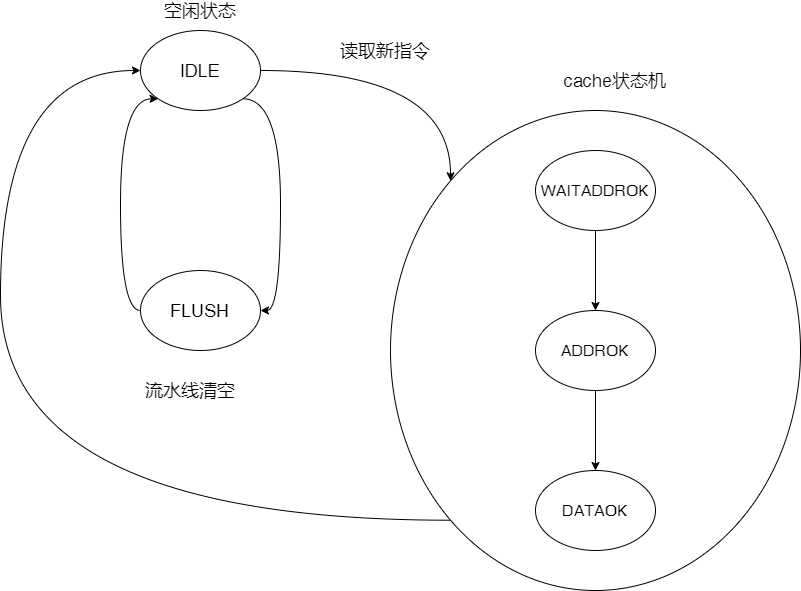

The diagram above was exported from draw.io. Its source (the exported page's mxGraphModel, read from the mxfile embedded in the PNG):
<mxGraphModel dx="1422" dy="794" grid="1" gridSize="10" guides="1" tooltips="1" connect="1" arrows="1" fold="1" page="1" pageScale="1" pageWidth="827" pageHeight="1169" math="0" shadow="0">
  <root>
    <mxCell id="0" />
    <mxCell id="1" parent="0" />
    <mxCell id="OJSUemI3b_2mBoeAp6kR-11" style="edgeStyle=orthogonalEdgeStyle;curved=1;orthogonalLoop=1;jettySize=auto;html=1;exitX=1;exitY=0.5;exitDx=0;exitDy=0;entryX=0;entryY=0;entryDx=0;entryDy=0;" edge="1" parent="1" source="OJSUemI3b_2mBoeAp6kR-2" target="OJSUemI3b_2mBoeAp6kR-4">
      <mxGeometry relative="1" as="geometry">
        <mxPoint x="450" y="190" as="targetPoint" />
        <Array as="points">
          <mxPoint x="570" y="190" />
        </Array>
      </mxGeometry>
    </mxCell>
    <mxCell id="OJSUemI3b_2mBoeAp6kR-19" style="edgeStyle=orthogonalEdgeStyle;curved=1;orthogonalLoop=1;jettySize=auto;html=1;exitX=1;exitY=1;exitDx=0;exitDy=0;entryX=1;entryY=0.5;entryDx=0;entryDy=0;" edge="1" parent="1" source="OJSUemI3b_2mBoeAp6kR-2" target="OJSUemI3b_2mBoeAp6kR-18">
      <mxGeometry relative="1" as="geometry">
        <Array as="points">
          <mxPoint x="400" y="218" />
          <mxPoint x="400" y="430" />
        </Array>
      </mxGeometry>
    </mxCell>
    <mxCell id="OJSUemI3b_2mBoeAp6kR-2" value="&lt;font style=&quot;font-size: 18px&quot;&gt;IDLE&lt;/font&gt;" style="ellipse;whiteSpace=wrap;html=1;" vertex="1" parent="1">
      <mxGeometry x="260" y="150" width="120" height="80" as="geometry" />
    </mxCell>
    <mxCell id="OJSUemI3b_2mBoeAp6kR-29" style="edgeStyle=orthogonalEdgeStyle;curved=1;orthogonalLoop=1;jettySize=auto;html=1;exitX=0;exitY=1;exitDx=0;exitDy=0;entryX=0;entryY=0.5;entryDx=0;entryDy=0;" edge="1" parent="1" source="OJSUemI3b_2mBoeAp6kR-4" target="OJSUemI3b_2mBoeAp6kR-2">
      <mxGeometry relative="1" as="geometry">
        <Array as="points">
          <mxPoint x="120" y="640" />
          <mxPoint x="120" y="190" />
        </Array>
      </mxGeometry>
    </mxCell>
    <mxCell id="OJSUemI3b_2mBoeAp6kR-4" value="" style="ellipse;whiteSpace=wrap;html=1;" vertex="1" parent="1">
      <mxGeometry x="510" y="230" width="410" height="480" as="geometry" />
    </mxCell>
    <mxCell id="OJSUemI3b_2mBoeAp6kR-6" value="&lt;font style=&quot;font-size: 18px&quot;&gt;空闲状态&lt;/font&gt;" style="text;html=1;strokeColor=none;fillColor=none;align=center;verticalAlign=middle;whiteSpace=wrap;rounded=0;" vertex="1" parent="1">
      <mxGeometry x="275" y="120" width="90" height="20" as="geometry" />
    </mxCell>
    <mxCell id="OJSUemI3b_2mBoeAp6kR-15" value="" style="edgeStyle=orthogonalEdgeStyle;curved=1;orthogonalLoop=1;jettySize=auto;html=1;" edge="1" parent="1" source="OJSUemI3b_2mBoeAp6kR-12" target="OJSUemI3b_2mBoeAp6kR-14">
      <mxGeometry relative="1" as="geometry" />
    </mxCell>
    <mxCell id="OJSUemI3b_2mBoeAp6kR-12" value="&lt;font size=&quot;3&quot;&gt;WAITADDROK&lt;/font&gt;" style="ellipse;whiteSpace=wrap;html=1;" vertex="1" parent="1">
      <mxGeometry x="655" y="270" width="120" height="80" as="geometry" />
    </mxCell>
    <mxCell id="OJSUemI3b_2mBoeAp6kR-27" value="" style="edgeStyle=orthogonalEdgeStyle;curved=1;orthogonalLoop=1;jettySize=auto;html=1;" edge="1" parent="1" source="OJSUemI3b_2mBoeAp6kR-14" target="OJSUemI3b_2mBoeAp6kR-26">
      <mxGeometry relative="1" as="geometry" />
    </mxCell>
    <mxCell id="OJSUemI3b_2mBoeAp6kR-14" value="&lt;font size=&quot;3&quot;&gt;ADDROK&lt;/font&gt;" style="ellipse;whiteSpace=wrap;html=1;" vertex="1" parent="1">
      <mxGeometry x="655" y="430" width="120" height="80" as="geometry" />
    </mxCell>
    <mxCell id="OJSUemI3b_2mBoeAp6kR-16" value="&lt;font style=&quot;font-size: 18px&quot;&gt;读取新指令&lt;/font&gt;" style="text;html=1;strokeColor=none;fillColor=none;align=center;verticalAlign=middle;whiteSpace=wrap;rounded=0;" vertex="1" parent="1">
      <mxGeometry x="450" y="160" width="110" height="20" as="geometry" />
    </mxCell>
    <mxCell id="OJSUemI3b_2mBoeAp6kR-17" value="&lt;font style=&quot;font-size: 18px&quot;&gt;cache状态机&lt;/font&gt;" style="text;html=1;strokeColor=none;fillColor=none;align=center;verticalAlign=middle;whiteSpace=wrap;rounded=0;" vertex="1" parent="1">
      <mxGeometry x="655" y="190" width="160" height="20" as="geometry" />
    </mxCell>
    <mxCell id="OJSUemI3b_2mBoeAp6kR-20" style="edgeStyle=orthogonalEdgeStyle;curved=1;orthogonalLoop=1;jettySize=auto;html=1;exitX=0;exitY=0.5;exitDx=0;exitDy=0;entryX=0;entryY=1;entryDx=0;entryDy=0;" edge="1" parent="1" source="OJSUemI3b_2mBoeAp6kR-18" target="OJSUemI3b_2mBoeAp6kR-2">
      <mxGeometry relative="1" as="geometry">
        <Array as="points">
          <mxPoint x="240" y="430" />
          <mxPoint x="240" y="218" />
        </Array>
      </mxGeometry>
    </mxCell>
    <mxCell id="OJSUemI3b_2mBoeAp6kR-18" value="&lt;font style=&quot;font-size: 18px&quot;&gt;FLUSH&lt;/font&gt;" style="ellipse;whiteSpace=wrap;html=1;" vertex="1" parent="1">
      <mxGeometry x="260" y="390" width="120" height="80" as="geometry" />
    </mxCell>
    <mxCell id="OJSUemI3b_2mBoeAp6kR-21" value="&lt;font style=&quot;font-size: 18px&quot;&gt;流水线清空&lt;/font&gt;" style="text;html=1;strokeColor=none;fillColor=none;align=center;verticalAlign=middle;whiteSpace=wrap;rounded=0;" vertex="1" parent="1">
      <mxGeometry x="240" y="500" width="140" height="20" as="geometry" />
    </mxCell>
    <mxCell id="OJSUemI3b_2mBoeAp6kR-26" value="&lt;font size=&quot;3&quot;&gt;DATAOK&lt;/font&gt;" style="ellipse;whiteSpace=wrap;html=1;" vertex="1" parent="1">
      <mxGeometry x="655" y="590" width="120" height="80" as="geometry" />
    </mxCell>
  </root>
</mxGraphModel>